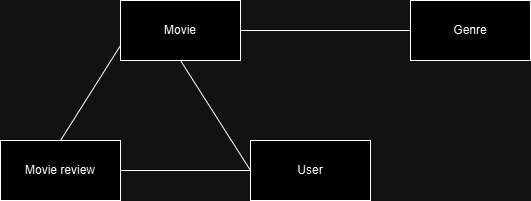

The diagram above was exported from draw.io. Its source (the exported page's mxGraphModel, read from the mxfile embedded in the PNG):
<mxGraphModel dx="794" dy="458" grid="1" gridSize="10" guides="1" tooltips="1" connect="1" arrows="1" fold="1" page="1" pageScale="1" pageWidth="827" pageHeight="1169" math="0" shadow="0">
  <root>
    <mxCell id="0" />
    <mxCell id="1" parent="0" />
    <mxCell id="OX1fXp9nNl2tbLXIhAuX-1" value="Movie" style="rounded=0;whiteSpace=wrap;html=1;" parent="1" vertex="1">
      <mxGeometry x="180" y="100" width="120" height="60" as="geometry" />
    </mxCell>
    <mxCell id="OX1fXp9nNl2tbLXIhAuX-2" value="Genre" style="rounded=0;whiteSpace=wrap;html=1;" parent="1" vertex="1">
      <mxGeometry x="470" y="100" width="120" height="60" as="geometry" />
    </mxCell>
    <mxCell id="OX1fXp9nNl2tbLXIhAuX-3" value="User" style="rounded=0;whiteSpace=wrap;html=1;" parent="1" vertex="1">
      <mxGeometry x="310" y="240" width="120" height="60" as="geometry" />
    </mxCell>
    <mxCell id="i8iPbyttwA0Vaba6f-Vh-1" value="" style="endArrow=none;html=1;rounded=0;entryX=0.5;entryY=1;entryDx=0;entryDy=0;exitX=0;exitY=0.5;exitDx=0;exitDy=0;" edge="1" parent="1" source="OX1fXp9nNl2tbLXIhAuX-3" target="OX1fXp9nNl2tbLXIhAuX-1">
      <mxGeometry width="50" height="50" relative="1" as="geometry">
        <mxPoint x="380" y="270" as="sourcePoint" />
        <mxPoint x="430" y="220" as="targetPoint" />
      </mxGeometry>
    </mxCell>
    <mxCell id="i8iPbyttwA0Vaba6f-Vh-2" value="" style="endArrow=none;html=1;rounded=0;entryX=1;entryY=0.5;entryDx=0;entryDy=0;exitX=0;exitY=0.5;exitDx=0;exitDy=0;" edge="1" parent="1" source="OX1fXp9nNl2tbLXIhAuX-2" target="OX1fXp9nNl2tbLXIhAuX-1">
      <mxGeometry width="50" height="50" relative="1" as="geometry">
        <mxPoint x="380" y="270" as="sourcePoint" />
        <mxPoint x="430" y="220" as="targetPoint" />
      </mxGeometry>
    </mxCell>
    <mxCell id="i8iPbyttwA0Vaba6f-Vh-3" value="Movie review" style="rounded=0;whiteSpace=wrap;html=1;" vertex="1" parent="1">
      <mxGeometry x="60" y="240" width="120" height="60" as="geometry" />
    </mxCell>
    <mxCell id="i8iPbyttwA0Vaba6f-Vh-4" value="" style="endArrow=none;html=1;rounded=0;entryX=0;entryY=0.75;entryDx=0;entryDy=0;exitX=0.5;exitY=0;exitDx=0;exitDy=0;" edge="1" parent="1" source="i8iPbyttwA0Vaba6f-Vh-3" target="OX1fXp9nNl2tbLXIhAuX-1">
      <mxGeometry width="50" height="50" relative="1" as="geometry">
        <mxPoint x="230" y="270" as="sourcePoint" />
        <mxPoint x="280" y="220" as="targetPoint" />
      </mxGeometry>
    </mxCell>
    <mxCell id="i8iPbyttwA0Vaba6f-Vh-5" value="" style="endArrow=none;html=1;rounded=0;exitX=1;exitY=0.5;exitDx=0;exitDy=0;entryX=0;entryY=0.5;entryDx=0;entryDy=0;" edge="1" parent="1" source="i8iPbyttwA0Vaba6f-Vh-3" target="OX1fXp9nNl2tbLXIhAuX-3">
      <mxGeometry width="50" height="50" relative="1" as="geometry">
        <mxPoint x="230" y="270" as="sourcePoint" />
        <mxPoint x="280" y="220" as="targetPoint" />
      </mxGeometry>
    </mxCell>
  </root>
</mxGraphModel>